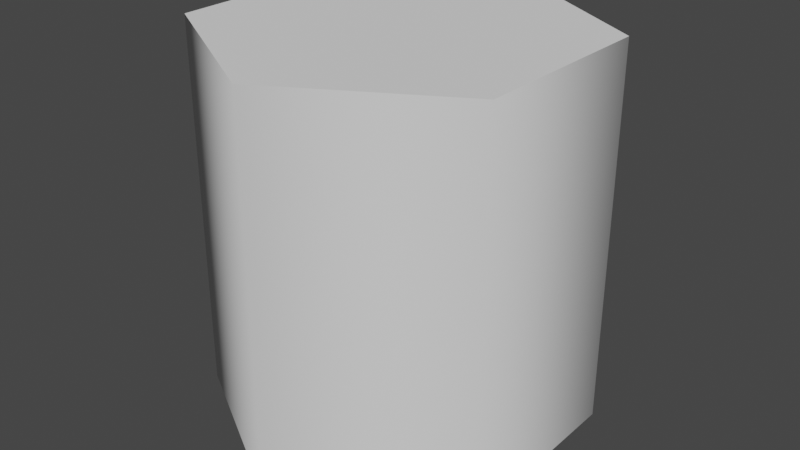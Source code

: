 # Source: cylinder.blend  (saved by Blender 2.83.18; exported with 4.5.12 LTS)
import bpy
from mathutils import Matrix  # noqa: F401  (used for matrix-valued properties, if any)

bpy.ops.wm.read_factory_settings(use_empty=True)
scene = bpy.context.scene
scene.name = 'Scene'

# ---- collections
col_collection = bpy.data.collections.new('Collection'); scene.collection.children.link(col_collection)

# ---- node groups
ng_auto_smooth = bpy.data.node_groups.new('Auto Smooth', 'GeometryNodeTree')
_s = ng_auto_smooth.interface.new_socket(name='Geometry', in_out='OUTPUT', socket_type='NodeSocketGeometry')
_s = ng_auto_smooth.interface.new_socket(name='Geometry', in_out='INPUT', socket_type='NodeSocketGeometry')
_s = ng_auto_smooth.interface.new_socket(name='Angle', in_out='INPUT', socket_type='NodeSocketFloat')
_s.subtype = 'ANGLE'
_s.min_value = 0.0
_s.max_value = 3.142
ng_auto_smooth.is_modifier = True
_N = ng_auto_smooth.nodes; _L = ng_auto_smooth.links
n0 = _N.new('NodeGroupOutput'); n0.name = 'Group Output'; n0.location = (480, -100)
n1 = _N.new('NodeGroupInput'); n1.name = 'Group Input'; n1.location = (-420, -300)
n2 = _N.new('NodeGroupInput'); n2.name = 'Group Input.001'; n2.location = (-60, -100)
n3 = _N.new('GeometryNodeSetShadeSmooth'); n3.name = 'Set Shade Smooth'; n3.location = (120, -100)
n3.domain = 'EDGE'
n4 = _N.new('GeometryNodeSetShadeSmooth'); n4.name = 'Set Shade Smooth.001'; n4.location = (300, -100)
n5 = _N.new('GeometryNodeInputMeshEdgeAngle'); n5.name = 'Edge Angle'; n5.location = (-420, -220)
n6 = _N.new('GeometryNodeInputEdgeSmooth'); n6.name = 'Is Edge Smooth'; n6.location = (-60, -160)
n7 = _N.new('GeometryNodeInputShadeSmooth'); n7.name = 'Is Face Smooth'; n7.location = (-240, -340)
n8 = _N.new('FunctionNodeBooleanMath'); n8.name = 'Boolean Math'; n8.location = (-60, -220)
n9 = _N.new('FunctionNodeCompare'); n9.name = 'Compare'; n9.location = (-240, -180)
n9.operation = 'LESS_EQUAL'
_L.new(n5.outputs[0], n9.inputs[0])
_L.new(n4.outputs[0], n0.inputs[0])
_L.new(n1.outputs[1], n9.inputs[1])
_L.new(n9.outputs[0], n8.inputs[0])
_L.new(n7.outputs[0], n8.inputs[1])
_L.new(n2.outputs[0], n3.inputs[0])
_L.new(n6.outputs[0], n3.inputs[1])
_L.new(n3.outputs[0], n4.inputs[0])
_L.new(n8.outputs[0], n3.inputs[2])
n0.is_active_output = True

# ---- world
world_world = bpy.data.worlds.new('World'); scene.world = world_world
world_world.use_nodes = True; world_world.node_tree.nodes.clear()
_N = world_world.node_tree.nodes; _L = world_world.node_tree.links
n0 = _N.new('ShaderNodeOutputWorld'); n0.name = 'World Output'; n0.location = (300, 300)
n1 = _N.new('ShaderNodeBackground'); n1.name = 'Background'; n1.location = (10, 300)
n1.inputs[0].default_value = (0.05088, 0.05088, 0.05088, 1.0)
_L.new(n1.outputs[0], n0.inputs[0])
n0.is_active_output = True
world_world.color = (0.05088, 0.05088, 0.05088)
world_world.use_sun_shadow = False
world_world.sun_shadow_jitter_overblur = 0.0

# ---- meshes
me_cylinder = bpy.data.meshes.new('Cylinder')
me_cylinder.from_pydata([(0.0, -1.0, -1.0), (0.0, 1.0, -1.0), (0.866, -1.0, -0.5), (0.866, 1.0, -0.5), (0.866, -1.0, 0.5), (0.866, 1.0, 0.5), (-8.742e-08, -1.0, 1.0), (-8.742e-08, 1.0, 1.0), (-0.866, -1.0, 0.5), (-0.866, 1.0, 0.5), (-0.866, -1.0, -0.5), (-0.866, 1.0, -0.5)], [], [(0, 1, 3, 2), (2, 3, 5, 4), (4, 5, 7, 6), (6, 7, 9, 8), (3, 1, 11, 9, 7, 5), (8, 9, 11, 10), (10, 11, 1, 0), (0, 2, 4, 6, 8, 10)])
me_cylinder.polygons.foreach_set('use_smooth', [True] * 8)
_uv = me_cylinder.uv_layers.new(name='UVMap')
_uv.uv.foreach_set('vector', [1.0, 0.5, 1.0, 1.0, 0.8333, 1.0, 0.8333, 0.5, 0.8333, 0.5, 0.8333, 1.0, 0.6667, 1.0, 0.6667, 0.5, 0.6667, 0.5, 0.6667, 1.0, 0.5, 1.0, 0.5, 0.5, 0.5, 0.5, 0.5, 1.0, 0.3333, 1.0, 0.3333, 0.5, 0.4578, 0.37, 0.25, 0.49, 0.04215, 0.37, 0.04215, 0.13, 0.25, 0.01, 0.4578, 0.13, 0.3333, 0.5, 0.3333, 1.0, 0.1667, 1.0, 0.1667, 0.5, 0.1667, 0.5, 0.1667, 1.0, -8.941e-08, 1.0, -8.941e-08, 0.5, 0.75, 0.49, 0.9578, 0.37, 0.9578, 0.13, 0.75, 0.01, 0.5422, 0.13, 0.5422, 0.37])
me_cylinder.use_remesh_fix_poles = True
me_cylinder.use_remesh_preserve_attributes = False
me_cylinder.use_mirror_vertex_groups = False
me_cylinder.update()

# ---- objects
ob_cylinder = bpy.data.objects.new('Cylinder', me_cylinder)

# ---- transforms, parenting, visibility, modifiers, constraints
ob_cylinder.location = (0.0, -2.136e-08, 0.0)
ob_cylinder.rotation_euler = (1.571, -0.0, 0.0)
ob_cylinder.lineart.crease_threshold = 0.0
_m = ob_cylinder.modifiers.new('Auto Smooth', 'NODES')
_m.node_group = ng_auto_smooth
_gi = [s.identifier for s in ng_auto_smooth.interface.items_tree if s.item_type == 'SOCKET' and s.in_out == 'INPUT']
_m[_gi[1]] = 1.255  # Angle

# ---- collection membership
col_collection.objects.link(ob_cylinder)

# ---- scene / render settings (as saved in the file)
scene.frame_start = 1; scene.frame_end = 250; scene.frame_set(1)
scene.render.engine = 'BLENDER_EEVEE_NEXT'
scene.cycles.use_denoising = False
scene.cycles.samples = 128
scene.cycles.sampling_pattern = 'TABULATED_SOBOL'
scene.cycles.use_adaptive_sampling = False
scene.cycles.use_light_tree = False
scene.view_settings.view_transform = 'Filmic'
bpy.context.view_layer.update()

# ---- added for rendering (the .blend has no active camera and no usable light): camera, sun
cam_auto = bpy.data.cameras.new('AutoCamera')
cam_auto.lens = 50.0
cam_auto.sensor_width = 36.0
cam_auto.clip_end = 1000.0
ob_auto_camera = bpy.data.objects.new('AutoCamera', cam_auto)
scene.collection.objects.link(ob_auto_camera)
ob_auto_camera.location = (3.06862, -3.68235, 2.4549)
ob_auto_camera.rotation_euler = (1.09748, -7.21219e-08, 0.694738)
scene.camera = ob_auto_camera
light_auto_sun = bpy.data.lights.new('AutoSun', 'SUN')
light_auto_sun.energy = 3.0
light_auto_sun.angle = 0.0523599
ob_auto_sun = bpy.data.objects.new('AutoSun', light_auto_sun)
scene.collection.objects.link(ob_auto_sun)
ob_auto_sun.rotation_euler = (0.872665, 0.174533, 0.523599)
bpy.context.view_layer.update()
